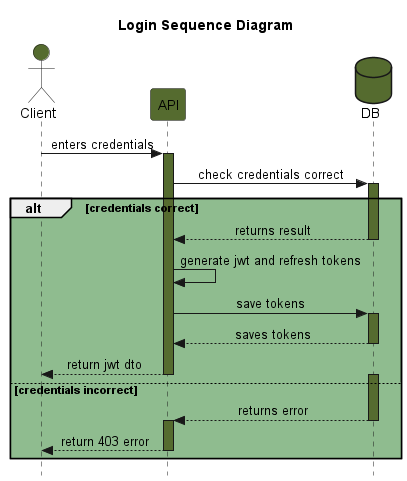

The diagram above was rendered by PlantUML. Its source (embedded in the PNG):
@startuml login
title Login Sequence Diagram
actor Client #darkolivegreen
participant API #darkolivegreen
database DB #darkolivegreen
skinparam Style strictuml
skinparam SequenceMessageAlignment center

Client -> API : enters credentials
activate API #darkolivegreen
API -> DB    : check credentials correct
alt #darkseagreen credentials correct
    activate DB #darkolivegreen
    DB --> API     : returns result
    deactivate DB
    API -> API : generate jwt and refresh tokens
    API -> DB    : save tokens
    activate DB #darkolivegreen
    DB --> API     : saves tokens
    deactivate DB
    API --> Client : return jwt dto
    deactivate API
else credentials incorrect
    activate DB #darkolivegreen
    DB --> API     : returns error
    deactivate DB
    activate API #darkolivegreen
    API --> Client : return 403 error
    deactivate API
end


@enduml